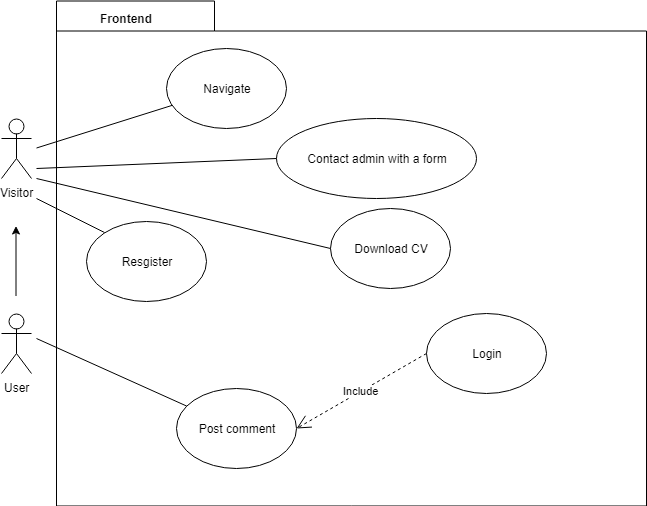

The diagram above was exported from draw.io. Its source (the exported page's mxGraphModel, read from the mxfile embedded in the PNG):
<mxGraphModel dx="998" dy="596" grid="1" gridSize="10" guides="1" tooltips="1" connect="1" arrows="1" fold="1" page="1" pageScale="1" pageWidth="1169" pageHeight="827" math="0" shadow="0">
  <root>
    <mxCell id="0" />
    <mxCell id="1" parent="0" />
    <mxCell id="Kpxll68VbPvhRqUEvGVq-1" value="User" style="shape=umlActor;verticalLabelPosition=bottom;labelBackgroundColor=#ffffff;verticalAlign=top;html=1;outlineConnect=0;" parent="1" vertex="1">
      <mxGeometry x="135" y="535" width="30" height="60" as="geometry" />
    </mxCell>
    <mxCell id="Kpxll68VbPvhRqUEvGVq-3" value="Visitor" style="shape=umlActor;verticalLabelPosition=bottom;labelBackgroundColor=#ffffff;verticalAlign=top;html=1;outlineConnect=0;" parent="1" vertex="1">
      <mxGeometry x="135" y="340" width="30" height="60" as="geometry" />
    </mxCell>
    <mxCell id="nl_fgF0Tc0Yra-9JyFXn-3" value="Navigate" style="ellipse;whiteSpace=wrap;html=1;" parent="1" vertex="1">
      <mxGeometry x="300" y="270" width="120" height="80" as="geometry" />
    </mxCell>
    <mxCell id="nl_fgF0Tc0Yra-9JyFXn-9" value="" style="endArrow=classic;html=1;" parent="1" edge="1">
      <mxGeometry width="50" height="50" relative="1" as="geometry">
        <mxPoint x="149.5" y="517.5" as="sourcePoint" />
        <mxPoint x="149.5" y="447.5" as="targetPoint" />
      </mxGeometry>
    </mxCell>
    <mxCell id="nl_fgF0Tc0Yra-9JyFXn-10" value="Contact admin with a form&lt;br&gt;" style="ellipse;whiteSpace=wrap;html=1;" parent="1" vertex="1">
      <mxGeometry x="410" y="340" width="200" height="80" as="geometry" />
    </mxCell>
    <mxCell id="nl_fgF0Tc0Yra-9JyFXn-12" value="Login" style="ellipse;whiteSpace=wrap;html=1;" parent="1" vertex="1">
      <mxGeometry x="560" y="535" width="120" height="80" as="geometry" />
    </mxCell>
    <mxCell id="nl_fgF0Tc0Yra-9JyFXn-15" value="Download CV" style="ellipse;whiteSpace=wrap;html=1;" parent="1" vertex="1">
      <mxGeometry x="464" y="430" width="120" height="80" as="geometry" />
    </mxCell>
    <mxCell id="4_PnFKrUw7smMeNpyv9T-2" value="Resgister" style="ellipse;whiteSpace=wrap;html=1;" parent="1" vertex="1">
      <mxGeometry x="220" y="442.5" width="120" height="80" as="geometry" />
    </mxCell>
    <mxCell id="nl_fgF0Tc0Yra-9JyFXn-16" value="Post comment" style="ellipse;whiteSpace=wrap;html=1;" parent="1" vertex="1">
      <mxGeometry x="310" y="610" width="120" height="80" as="geometry" />
    </mxCell>
    <mxCell id="nl_fgF0Tc0Yra-9JyFXn-17" value="" style="endArrow=none;endFill=0;endSize=12;html=1;" parent="1" target="nl_fgF0Tc0Yra-9JyFXn-16" edge="1">
      <mxGeometry width="160" relative="1" as="geometry">
        <mxPoint x="170" y="560" as="sourcePoint" />
        <mxPoint x="325" y="625" as="targetPoint" />
        <Array as="points" />
      </mxGeometry>
    </mxCell>
    <mxCell id="nl_fgF0Tc0Yra-9JyFXn-19" value="Include" style="endArrow=open;endSize=12;dashed=1;html=1;entryX=1;entryY=0.5;entryDx=0;entryDy=0;exitX=0;exitY=0.5;exitDx=0;exitDy=0;" parent="1" source="nl_fgF0Tc0Yra-9JyFXn-12" target="nl_fgF0Tc0Yra-9JyFXn-16" edge="1">
      <mxGeometry width="160" relative="1" as="geometry">
        <mxPoint x="560" y="534.5" as="sourcePoint" />
        <mxPoint x="720" y="534.5" as="targetPoint" />
      </mxGeometry>
    </mxCell>
    <mxCell id="nl_fgF0Tc0Yra-9JyFXn-20" value="" style="endArrow=none;endFill=0;endSize=12;html=1;" parent="1" target="nl_fgF0Tc0Yra-9JyFXn-3" edge="1">
      <mxGeometry width="160" relative="1" as="geometry">
        <mxPoint x="170" y="369.5" as="sourcePoint" />
        <mxPoint x="330" y="369.5" as="targetPoint" />
        <Array as="points" />
      </mxGeometry>
    </mxCell>
    <mxCell id="nl_fgF0Tc0Yra-9JyFXn-22" value="" style="endArrow=none;endFill=0;endSize=12;html=1;entryX=0;entryY=0.5;entryDx=0;entryDy=0;" parent="1" target="nl_fgF0Tc0Yra-9JyFXn-10" edge="1">
      <mxGeometry width="160" relative="1" as="geometry">
        <mxPoint x="170" y="390" as="sourcePoint" />
        <mxPoint x="330" y="390" as="targetPoint" />
      </mxGeometry>
    </mxCell>
    <mxCell id="nl_fgF0Tc0Yra-9JyFXn-24" value="" style="endArrow=none;endFill=0;endSize=12;html=1;entryX=0;entryY=0.5;entryDx=0;entryDy=0;" parent="1" target="nl_fgF0Tc0Yra-9JyFXn-15" edge="1">
      <mxGeometry width="160" relative="1" as="geometry">
        <mxPoint x="170" y="400" as="sourcePoint" />
        <mxPoint x="250" y="480" as="targetPoint" />
      </mxGeometry>
    </mxCell>
    <mxCell id="nl_fgF0Tc0Yra-9JyFXn-25" value="" style="shape=folder;fontStyle=1;spacingTop=10;tabWidth=158;tabHeight=30;tabPosition=left;html=1;fillColor=none;" parent="1" vertex="1">
      <mxGeometry x="190" y="222.5" width="590" height="505" as="geometry" />
    </mxCell>
    <mxCell id="nl_fgF0Tc0Yra-9JyFXn-26" value="Frontend" style="text;align=center;fontStyle=1;verticalAlign=middle;spacingLeft=3;spacingRight=3;strokeColor=none;rotatable=0;points=[[0,0.5],[1,0.5]];portConstraint=eastwest;fillColor=none;" parent="1" vertex="1">
      <mxGeometry x="220" y="227.5" width="80" height="26" as="geometry" />
    </mxCell>
    <mxCell id="4_PnFKrUw7smMeNpyv9T-1" value="" style="endArrow=none;html=1;exitX=0;exitY=0;exitDx=0;exitDy=0;" parent="1" source="4_PnFKrUw7smMeNpyv9T-2" edge="1">
      <mxGeometry width="50" height="50" relative="1" as="geometry">
        <mxPoint x="240" y="505" as="sourcePoint" />
        <mxPoint x="170" y="420" as="targetPoint" />
      </mxGeometry>
    </mxCell>
  </root>
</mxGraphModel>